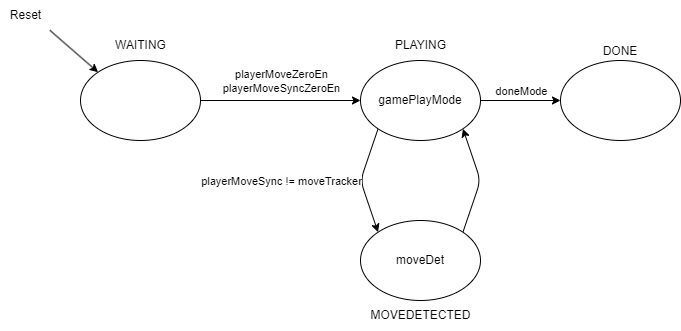

The diagram above was exported from draw.io. Its source (the exported page's mxGraphModel, read from the mxfile embedded in the PNG):
<mxGraphModel dx="1086" dy="779" grid="1" gridSize="10" guides="1" tooltips="1" connect="1" arrows="1" fold="1" page="1" pageScale="1" pageWidth="850" pageHeight="1100" math="0" shadow="0">
  <root>
    <mxCell id="0" />
    <mxCell id="1" parent="0" />
    <mxCell id="3" value="Reset" style="text;html=1;align=center;verticalAlign=middle;resizable=0;points=[];autosize=1;strokeColor=none;fillColor=none;" parent="1" vertex="1">
      <mxGeometry x="85" y="385" width="50" height="30" as="geometry" />
    </mxCell>
    <mxCell id="6" value="" style="endArrow=classic;html=1;exitX=0.988;exitY=0.994;exitDx=0;exitDy=0;exitPerimeter=0;entryX=0;entryY=0;entryDx=0;entryDy=0;" parent="1" source="3" target="30" edge="1">
      <mxGeometry width="50" height="50" relative="1" as="geometry">
        <mxPoint x="330" y="560" as="sourcePoint" />
        <mxPoint x="255.4000000000001" y="443.49" as="targetPoint" />
      </mxGeometry>
    </mxCell>
    <mxCell id="36" value="" style="edgeStyle=none;html=1;" parent="1" source="30" target="35" edge="1">
      <mxGeometry relative="1" as="geometry" />
    </mxCell>
    <mxCell id="41" value="playerMoveZeroEn&lt;br&gt;playerMoveSyncZeroEn" style="edgeLabel;html=1;align=center;verticalAlign=middle;resizable=0;points=[];" parent="36" vertex="1" connectable="0">
      <mxGeometry x="-0.25" y="-2" relative="1" as="geometry">
        <mxPoint x="20" y="-22" as="offset" />
      </mxGeometry>
    </mxCell>
    <mxCell id="30" value="" style="ellipse;whiteSpace=wrap;html=1;" parent="1" vertex="1">
      <mxGeometry x="165" y="445" width="120" height="80" as="geometry" />
    </mxCell>
    <mxCell id="31" value="WAITING" style="text;html=1;align=center;verticalAlign=middle;resizable=0;points=[];autosize=1;strokeColor=none;fillColor=none;" parent="1" vertex="1">
      <mxGeometry x="190" y="415" width="70" height="30" as="geometry" />
    </mxCell>
    <mxCell id="39" value="" style="edgeStyle=none;html=1;exitX=0;exitY=1;exitDx=0;exitDy=0;entryX=0;entryY=0;entryDx=0;entryDy=0;" parent="1" source="35" target="38" edge="1">
      <mxGeometry relative="1" as="geometry">
        <Array as="points">
          <mxPoint x="445" y="565" />
        </Array>
      </mxGeometry>
    </mxCell>
    <mxCell id="43" value="playerMoveSync != moveTracker" style="edgeLabel;html=1;align=center;verticalAlign=middle;resizable=0;points=[];" parent="39" vertex="1" connectable="0">
      <mxGeometry x="-0.2288" y="1" relative="1" as="geometry">
        <mxPoint x="-85" y="12" as="offset" />
      </mxGeometry>
    </mxCell>
    <mxCell id="45" style="edgeStyle=none;html=1;exitX=1;exitY=0.5;exitDx=0;exitDy=0;entryX=0;entryY=0.5;entryDx=0;entryDy=0;" parent="1" source="35" target="44" edge="1">
      <mxGeometry relative="1" as="geometry" />
    </mxCell>
    <mxCell id="46" value="doneMode" style="edgeLabel;html=1;align=center;verticalAlign=middle;resizable=0;points=[];" parent="45" vertex="1" connectable="0">
      <mxGeometry x="-0.275" relative="1" as="geometry">
        <mxPoint x="11" y="-10" as="offset" />
      </mxGeometry>
    </mxCell>
    <mxCell id="35" value="gamePlayMode" style="ellipse;whiteSpace=wrap;html=1;" parent="1" vertex="1">
      <mxGeometry x="445" y="445" width="120" height="80" as="geometry" />
    </mxCell>
    <mxCell id="37" value="PLAYING" style="text;html=1;align=center;verticalAlign=middle;resizable=0;points=[];autosize=1;strokeColor=none;fillColor=none;" parent="1" vertex="1">
      <mxGeometry x="470" y="415" width="70" height="30" as="geometry" />
    </mxCell>
    <mxCell id="42" style="edgeStyle=none;html=1;exitX=1;exitY=0;exitDx=0;exitDy=0;entryX=1;entryY=1;entryDx=0;entryDy=0;" parent="1" source="38" target="35" edge="1">
      <mxGeometry relative="1" as="geometry">
        <Array as="points">
          <mxPoint x="565" y="565" />
        </Array>
      </mxGeometry>
    </mxCell>
    <mxCell id="38" value="moveDet" style="ellipse;whiteSpace=wrap;html=1;" parent="1" vertex="1">
      <mxGeometry x="445" y="605" width="120" height="80" as="geometry" />
    </mxCell>
    <mxCell id="40" value="MOVEDETECTED" style="text;html=1;align=center;verticalAlign=middle;resizable=0;points=[];autosize=1;strokeColor=none;fillColor=none;" parent="1" vertex="1">
      <mxGeometry x="445" y="685" width="120" height="30" as="geometry" />
    </mxCell>
    <mxCell id="44" value="" style="ellipse;whiteSpace=wrap;html=1;" parent="1" vertex="1">
      <mxGeometry x="645" y="445" width="120" height="80" as="geometry" />
    </mxCell>
    <mxCell id="47" value="DONE" style="text;html=1;strokeColor=none;fillColor=none;align=center;verticalAlign=middle;whiteSpace=wrap;rounded=0;" parent="1" vertex="1">
      <mxGeometry x="675" y="421" width="60" height="30" as="geometry" />
    </mxCell>
  </root>
</mxGraphModel>